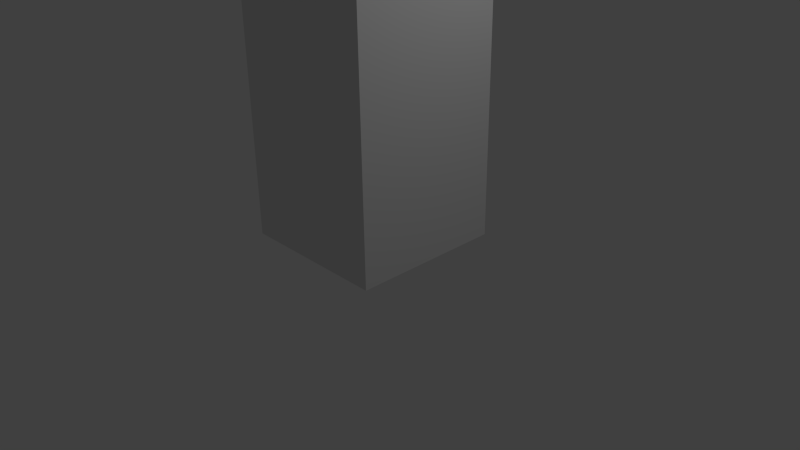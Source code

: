 # Source: player.blend  (saved by Blender 2.75.0; exported with 4.5.12 LTS)
import bpy
from mathutils import Matrix  # noqa: F401  (used for matrix-valued properties, if any)

bpy.ops.wm.read_factory_settings(use_empty=True)
scene = bpy.context.scene
scene.name = 'Scene'

# ---- collections
col_collection_1 = bpy.data.collections.new('Collection 1'); scene.collection.children.link(col_collection_1)

# ---- materials (node trees are filled in below, after node groups)
mat_material = bpy.data.materials.new('Material')
mat_material.alpha_threshold = 0.0
mat_material.use_transparent_shadow = False
mat_material.preview_render_type = 'CUBE'
mat_material.roughness = 0.5
mat_material.specular_intensity = 0.0
mat_material.line_color = (0.0, 0.0, 0.0, 1.0)

# ---- material node trees

# ---- world
world_world = bpy.data.worlds.new('World'); scene.world = world_world
world_world.color = (0.05088, 0.05088, 0.05088)
world_world.use_sun_shadow = False
world_world.sun_shadow_jitter_overblur = 0.0
world_world.cycles.sampling_method = 'MANUAL'
world_world.cycles.sample_map_resolution = 256

# ---- cameras
cam_camera = bpy.data.cameras.new('Camera')
cam_camera.clip_end = 100.0
cam_camera.lens = 35.0
cam_camera.sensor_width = 32.0
cam_camera.sensor_height = 18.0
cam_camera.ortho_scale = 7.314
cam_camera.dof.focus_distance = 0.0
cam_camera.dof.aperture_fstop = 128.0

# ---- lights
light_lamp = bpy.data.lights.new('Lamp', 'POINT')
light_lamp.transmission_factor = 0.0
light_lamp.cutoff_distance = 30.0
light_lamp.energy = 100.0
light_lamp.shadow_buffer_clip_start = 1.001
light_lamp.shadow_soft_size = 0.1
light_lamp.shadow_maximum_resolution = 0.006
light_lamp.use_absolute_resolution = True
light_lamp.cycles.use_multiple_importance_sampling = False

# ---- meshes
me_cube = bpy.data.meshes.new('Cube')
me_cube.from_pydata([(1.0, -1.0, 0.0), (-1.0, -1.0, 0.0), (-1.0, 1.0, 0.0), (1.0, 1.0, 0.0), (1.0, -1.0, 2.0), (-1.0, 1.0, 2.0), (-1.0, -1.0, 2.0), (1.0, 1.0, 4.0), (1.0, -1.0, 4.0), (-1.0, 1.0, 4.0), (-1.0, -1.0, 4.0), (1.0, 1.0, 2.0), (0.06097, -1.041, 3.181), (0.06097, -1.041, 3.44), (0.06097, -0.9968, 3.181), (0.06097, -0.9968, 3.44), (0.1281, -1.041, 3.181), (0.1281, -1.041, 3.44), (0.1281, -0.9968, 3.181), (0.1281, -0.9968, 3.44), (-0.139, -1.041, 3.181), (-0.139, -1.041, 3.44), (-0.139, -0.9968, 3.181), (-0.139, -0.9968, 3.44), (-0.07187, -1.041, 3.181), (-0.07187, -1.041, 3.44), (-0.07187, -0.9968, 3.181), (-0.07187, -0.9968, 3.44)], [], [(3, 11, 4, 0), (6, 4, 8, 10), (2, 5, 11, 3), (4, 11, 7, 8), (5, 6, 10, 9), (5, 9, 7, 11), (7, 9, 10, 8), (3, 0, 1, 2), (1, 0, 4, 6), (2, 1, 6, 5), (13, 15, 14, 12), (15, 19, 18, 14), (19, 17, 16, 18), (17, 13, 12, 16), (12, 14, 18, 16), (17, 19, 15, 13), (21, 23, 22, 20), (23, 27, 26, 22), (27, 25, 24, 26), (25, 21, 20, 24), (20, 22, 26, 24), (25, 27, 23, 21)])
me_cube.materials.append(mat_material)
me_cube.use_remesh_preserve_volume = False
me_cube.use_remesh_preserve_attributes = False
me_cube.use_mirror_vertex_groups = False
me_cube.update()
arm_armature = bpy.data.armatures.new('Armature')  # bones are not reproduced

# ---- objects
ob_armature = bpy.data.objects.new('Armature', arm_armature)
ob_body = bpy.data.objects.new('Body', me_cube)
ob_lamp = bpy.data.objects.new('Lamp', light_lamp)
ob_camera = bpy.data.objects.new('Camera', cam_camera)

# ---- transforms, parenting, visibility, modifiers, constraints
ob_armature.location = (0.0, 0.0, 0.2936)
ob_armature.rotation_euler = (0.0, -0.0, -1.192e-07)
ob_armature.lineart.crease_threshold = 0.0
ob_body.parent = ob_armature
ob_body.location = (0.0, 0.0, 0.0)
ob_body.lock_rotations_4d = False
ob_body.empty_display_type = 'ARROWS'
ob_body.lineart.crease_threshold = 0.0
_vg = ob_body.vertex_groups.new(name='Bottom')
for _i, _w in zip([0, 1, 2, 3], [0.5, 0.5, 0.5, 0.5]): _vg.add([_i], _w, 'REPLACE')
_vg = ob_body.vertex_groups.new(name='Top')
for _i, _w in zip([4, 5, 6, 7, 8, 9, 10, 11, 12, 13, 14, 15, 16, 17, 18, 19, 20, 21, 22, 23, 24, 25, 26, 27], [0.5, 0.5, 0.5, 0.5, 0.5, 0.5, 0.5, 0.5, 0.5, 0.5, 0.5, 0.5, 0.5, 0.5, 0.5, 0.5, 0.5, 0.5, 0.5, 0.5, 0.5, 0.5, 0.5, 0.5]): _vg.add([_i], _w, 'REPLACE')
_vg = ob_body.vertex_groups.new(name='Head')
for _i, _w in zip([7, 8, 9, 10, 12, 13, 14, 15, 16, 17, 18, 19, 20, 21, 22, 23, 24, 25, 26, 27], [0.5, 0.5, 0.5, 0.5, 0.5, 0.5, 0.5, 0.5, 0.5, 0.5, 0.5, 0.5, 0.5, 0.5, 0.5, 0.5, 0.5, 0.5, 0.5, 0.5]): _vg.add([_i], _w, 'REPLACE')
_m = ob_body.modifiers.new('Armature', 'ARMATURE')
_m.object = ob_armature
ob_lamp.location = (4.076, 1.005, 5.904)
ob_lamp.rotation_euler = (0.6503, 0.05522, 1.866)
ob_lamp.lock_rotations_4d = False
ob_lamp.empty_display_type = 'ARROWS'
ob_lamp.color = (0.0, 0.0, 0.0, 0.0)
ob_lamp.lineart.crease_threshold = 0.0
ob_camera.location = (7.481, -6.508, 5.344)
ob_camera.rotation_euler = (1.109, 0.01082, 0.8149)
ob_camera.lock_rotations_4d = False
ob_camera.empty_display_type = 'ARROWS'
ob_camera.color = (0.0, 0.0, 0.0, 0.0)
ob_camera.display_type = 'WIRE'
ob_camera.lineart.crease_threshold = 0.0

# ---- collection membership
col_collection_1.objects.link(ob_armature)
col_collection_1.objects.link(ob_body)
col_collection_1.objects.link(ob_lamp)
col_collection_1.objects.link(ob_camera)

# ---- scene / render settings (as saved in the file)
scene.camera = ob_camera
scene.frame_start = 1; scene.frame_end = 50; scene.frame_set(1)
scene.render.engine = 'BLENDER_EEVEE_NEXT'
scene.render.resolution_percentage = 50
scene.render.fps = 60
scene.render.dither_intensity = 0.0
scene.cycles.use_denoising = False
scene.cycles.samples = 10
scene.cycles.sampling_pattern = 'TABULATED_SOBOL'
scene.cycles.light_sampling_threshold = 0.0
scene.cycles.use_adaptive_sampling = False
scene.cycles.use_light_tree = False
scene.cycles.blur_glossy = 0.0
scene.cycles.pixel_filter_type = 'GAUSSIAN'
scene.cycles.sample_clamp_indirect = 0.0
scene.view_settings.view_transform = 'Standard'
bpy.context.view_layer.update()
